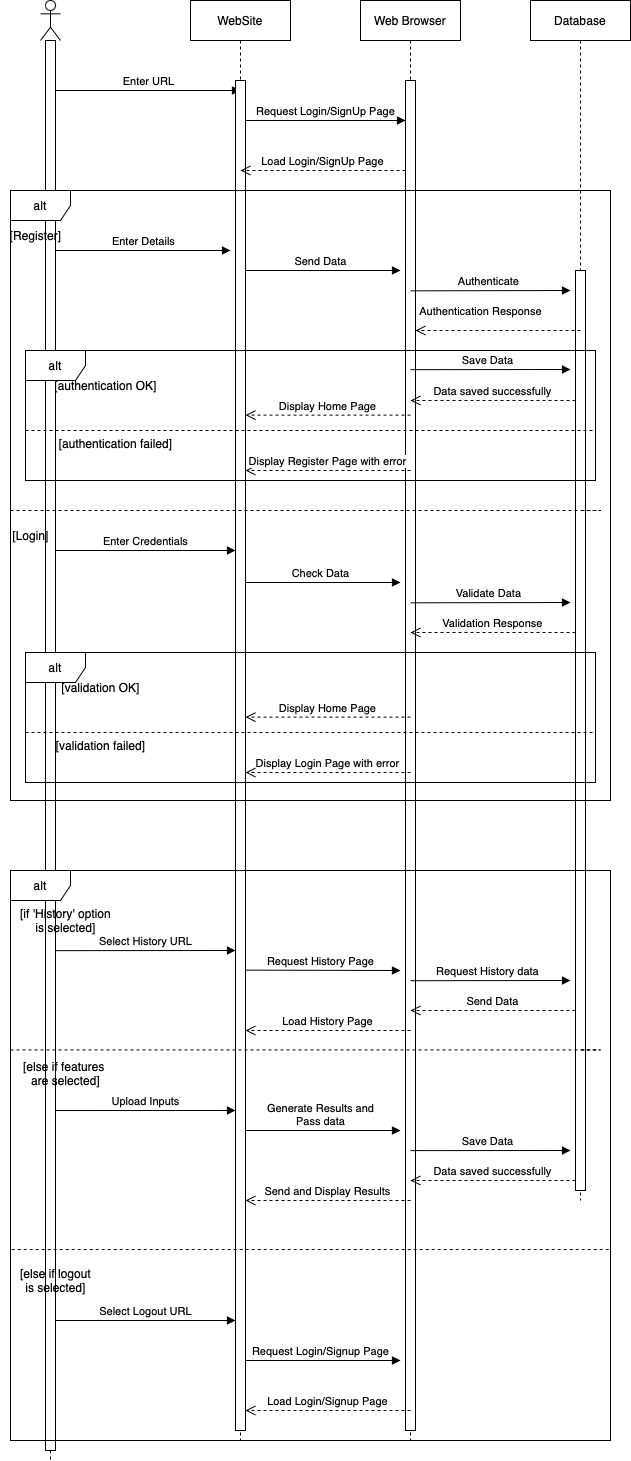

The diagram above was exported from draw.io. Its source (the exported page's mxGraphModel, read from the mxfile embedded in the PNG):
<mxGraphModel dx="1306" dy="764" grid="1" gridSize="10" guides="1" tooltips="1" connect="1" arrows="1" fold="1" page="1" pageScale="1" pageWidth="850" pageHeight="1100" background="#ffffff" math="0" shadow="0">
  <root>
    <mxCell id="0" />
    <mxCell id="1" parent="0" />
    <mxCell id="mv7wpXPGMyw6wzpGmjeN-5" value="" style="shape=umlLifeline;perimeter=lifelinePerimeter;whiteSpace=wrap;html=1;container=1;dropTarget=0;collapsible=0;recursiveResize=0;outlineConnect=0;portConstraint=eastwest;newEdgeStyle={&quot;edgeStyle&quot;:&quot;elbowEdgeStyle&quot;,&quot;elbow&quot;:&quot;vertical&quot;,&quot;curved&quot;:0,&quot;rounded&quot;:0};participant=umlActor;" parent="1" vertex="1">
      <mxGeometry x="170" y="30" width="20" height="1460" as="geometry" />
    </mxCell>
    <mxCell id="mv7wpXPGMyw6wzpGmjeN-6" value="" style="html=1;points=[];perimeter=orthogonalPerimeter;outlineConnect=0;targetShapes=umlLifeline;portConstraint=eastwest;newEdgeStyle={&quot;edgeStyle&quot;:&quot;elbowEdgeStyle&quot;,&quot;elbow&quot;:&quot;vertical&quot;,&quot;curved&quot;:0,&quot;rounded&quot;:0};" parent="mv7wpXPGMyw6wzpGmjeN-5" vertex="1">
      <mxGeometry x="5" y="40" width="10" height="1410" as="geometry" />
    </mxCell>
    <mxCell id="mv7wpXPGMyw6wzpGmjeN-8" value="WebSite" style="shape=umlLifeline;perimeter=lifelinePerimeter;whiteSpace=wrap;html=1;container=1;dropTarget=0;collapsible=0;recursiveResize=0;outlineConnect=0;portConstraint=eastwest;newEdgeStyle={&quot;edgeStyle&quot;:&quot;elbowEdgeStyle&quot;,&quot;elbow&quot;:&quot;vertical&quot;,&quot;curved&quot;:0,&quot;rounded&quot;:0};" parent="1" vertex="1">
      <mxGeometry x="320" y="30" width="100" height="1440" as="geometry" />
    </mxCell>
    <mxCell id="mv7wpXPGMyw6wzpGmjeN-9" value="Web Browser" style="shape=umlLifeline;perimeter=lifelinePerimeter;whiteSpace=wrap;html=1;container=1;dropTarget=0;collapsible=0;recursiveResize=0;outlineConnect=0;portConstraint=eastwest;newEdgeStyle={&quot;edgeStyle&quot;:&quot;elbowEdgeStyle&quot;,&quot;elbow&quot;:&quot;vertical&quot;,&quot;curved&quot;:0,&quot;rounded&quot;:0};" parent="1" vertex="1">
      <mxGeometry x="490" y="30" width="100" height="1440" as="geometry" />
    </mxCell>
    <mxCell id="mv7wpXPGMyw6wzpGmjeN-52" value="" style="html=1;points=[];perimeter=orthogonalPerimeter;outlineConnect=0;targetShapes=umlLifeline;portConstraint=eastwest;newEdgeStyle={&quot;edgeStyle&quot;:&quot;elbowEdgeStyle&quot;,&quot;elbow&quot;:&quot;vertical&quot;,&quot;curved&quot;:0,&quot;rounded&quot;:0};" parent="mv7wpXPGMyw6wzpGmjeN-9" vertex="1">
      <mxGeometry x="45" y="80" width="10" height="1350" as="geometry" />
    </mxCell>
    <mxCell id="mv7wpXPGMyw6wzpGmjeN-10" value="Database" style="shape=umlLifeline;perimeter=lifelinePerimeter;whiteSpace=wrap;html=1;container=1;dropTarget=0;collapsible=0;recursiveResize=0;outlineConnect=0;portConstraint=eastwest;newEdgeStyle={&quot;edgeStyle&quot;:&quot;elbowEdgeStyle&quot;,&quot;elbow&quot;:&quot;vertical&quot;,&quot;curved&quot;:0,&quot;rounded&quot;:0};" parent="1" vertex="1">
      <mxGeometry x="660" y="30" width="100" height="1200" as="geometry" />
    </mxCell>
    <mxCell id="mv7wpXPGMyw6wzpGmjeN-66" value="" style="html=1;points=[];perimeter=orthogonalPerimeter;outlineConnect=0;targetShapes=umlLifeline;portConstraint=eastwest;newEdgeStyle={&quot;edgeStyle&quot;:&quot;elbowEdgeStyle&quot;,&quot;elbow&quot;:&quot;vertical&quot;,&quot;curved&quot;:0,&quot;rounded&quot;:0};" parent="mv7wpXPGMyw6wzpGmjeN-10" vertex="1">
      <mxGeometry x="45" y="270" width="10" height="920" as="geometry" />
    </mxCell>
    <mxCell id="mv7wpXPGMyw6wzpGmjeN-49" value="Enter URL" style="html=1;verticalAlign=bottom;endArrow=block;edgeStyle=elbowEdgeStyle;elbow=vertical;curved=0;rounded=0;" parent="1" source="mv7wpXPGMyw6wzpGmjeN-6" edge="1">
      <mxGeometry width="80" relative="1" as="geometry">
        <mxPoint x="180" y="130" as="sourcePoint" />
        <mxPoint x="370" y="120" as="targetPoint" />
        <Array as="points">
          <mxPoint x="310" y="120" />
        </Array>
      </mxGeometry>
    </mxCell>
    <mxCell id="mv7wpXPGMyw6wzpGmjeN-51" value="" style="html=1;points=[];perimeter=orthogonalPerimeter;outlineConnect=0;targetShapes=umlLifeline;portConstraint=eastwest;newEdgeStyle={&quot;edgeStyle&quot;:&quot;elbowEdgeStyle&quot;,&quot;elbow&quot;:&quot;vertical&quot;,&quot;curved&quot;:0,&quot;rounded&quot;:0};" parent="1" vertex="1">
      <mxGeometry x="365" y="110" width="10" height="1350" as="geometry" />
    </mxCell>
    <mxCell id="mv7wpXPGMyw6wzpGmjeN-54" value="Request Login/SignUp Page" style="html=1;verticalAlign=bottom;endArrow=block;edgeStyle=elbowEdgeStyle;elbow=vertical;curved=0;rounded=0;" parent="1" target="mv7wpXPGMyw6wzpGmjeN-52" edge="1">
      <mxGeometry width="80" relative="1" as="geometry">
        <mxPoint x="375" y="149.99999999999997" as="sourcePoint" />
        <mxPoint x="530" y="150" as="targetPoint" />
      </mxGeometry>
    </mxCell>
    <mxCell id="mv7wpXPGMyw6wzpGmjeN-55" value="Enter Details" style="html=1;verticalAlign=bottom;endArrow=block;edgeStyle=elbowEdgeStyle;elbow=vertical;curved=0;rounded=0;" parent="1" source="mv7wpXPGMyw6wzpGmjeN-6" edge="1">
      <mxGeometry width="80" relative="1" as="geometry">
        <mxPoint x="220" y="440.37" as="sourcePoint" />
        <mxPoint x="360" y="280" as="targetPoint" />
        <Array as="points">
          <mxPoint x="330" y="280" />
          <mxPoint x="270" y="300" />
        </Array>
      </mxGeometry>
    </mxCell>
    <mxCell id="mv7wpXPGMyw6wzpGmjeN-60" value="Load Login/SignUp Page" style="html=1;verticalAlign=bottom;endArrow=open;dashed=1;endSize=8;edgeStyle=elbowEdgeStyle;elbow=vertical;curved=0;rounded=0;" parent="1" source="mv7wpXPGMyw6wzpGmjeN-52" edge="1">
      <mxGeometry relative="1" as="geometry">
        <mxPoint x="530" y="190.32999999999998" as="sourcePoint" />
        <mxPoint x="370" y="200" as="targetPoint" />
        <Array as="points">
          <mxPoint x="470" y="200" />
        </Array>
      </mxGeometry>
    </mxCell>
    <mxCell id="mv7wpXPGMyw6wzpGmjeN-61" value="alt" style="shape=umlFrame;whiteSpace=wrap;html=1;pointerEvents=0;" parent="1" vertex="1">
      <mxGeometry x="140" y="220" width="600" height="610" as="geometry" />
    </mxCell>
    <mxCell id="mv7wpXPGMyw6wzpGmjeN-63" value="[Register]" style="text;html=1;align=center;verticalAlign=middle;resizable=0;points=[];autosize=1;strokeColor=none;fillColor=none;" parent="1" vertex="1">
      <mxGeometry x="130" y="250" width="70" height="30" as="geometry" />
    </mxCell>
    <mxCell id="mv7wpXPGMyw6wzpGmjeN-65" value="Send Data" style="html=1;verticalAlign=bottom;endArrow=block;edgeStyle=elbowEdgeStyle;elbow=vertical;curved=0;rounded=0;" parent="1" edge="1">
      <mxGeometry x="-0.0341" width="80" relative="1" as="geometry">
        <mxPoint x="375" y="300" as="sourcePoint" />
        <mxPoint x="530" y="300.37" as="targetPoint" />
        <Array as="points" />
        <mxPoint as="offset" />
      </mxGeometry>
    </mxCell>
    <mxCell id="mv7wpXPGMyw6wzpGmjeN-68" value="Authenticate" style="html=1;verticalAlign=bottom;endArrow=block;edgeStyle=elbowEdgeStyle;elbow=vertical;curved=0;rounded=0;" parent="1" edge="1">
      <mxGeometry x="-0.0341" width="80" relative="1" as="geometry">
        <mxPoint x="540" y="320.34000000000003" as="sourcePoint" />
        <mxPoint x="700" y="320.34000000000003" as="targetPoint" />
        <Array as="points" />
        <mxPoint as="offset" />
      </mxGeometry>
    </mxCell>
    <mxCell id="mv7wpXPGMyw6wzpGmjeN-69" value="Data saved successfully" style="html=1;verticalAlign=bottom;endArrow=open;dashed=1;endSize=8;edgeStyle=elbowEdgeStyle;elbow=vertical;curved=0;rounded=0;" parent="1" edge="1">
      <mxGeometry relative="1" as="geometry">
        <mxPoint x="705" y="430" as="sourcePoint" />
        <mxPoint x="540" y="430.0000000000001" as="targetPoint" />
        <Array as="points">
          <mxPoint x="555" y="430" />
          <mxPoint x="605" y="350" />
          <mxPoint x="645" y="350" />
          <mxPoint x="635" y="420" />
          <mxPoint x="575" y="420" />
        </Array>
      </mxGeometry>
    </mxCell>
    <mxCell id="mv7wpXPGMyw6wzpGmjeN-75" value="" style="endArrow=none;dashed=1;html=1;rounded=0;" parent="1" edge="1">
      <mxGeometry width="50" height="50" relative="1" as="geometry">
        <mxPoint x="140" y="540" as="sourcePoint" />
        <mxPoint x="710" y="540" as="targetPoint" />
        <Array as="points">
          <mxPoint x="320" y="540" />
          <mxPoint x="730" y="540" />
        </Array>
      </mxGeometry>
    </mxCell>
    <mxCell id="mv7wpXPGMyw6wzpGmjeN-77" value="[Login]" style="text;html=1;align=center;verticalAlign=middle;resizable=0;points=[];autosize=1;strokeColor=none;fillColor=none;" parent="1" vertex="1">
      <mxGeometry x="130" y="550" width="60" height="30" as="geometry" />
    </mxCell>
    <mxCell id="mv7wpXPGMyw6wzpGmjeN-78" value="Enter Credentials" style="html=1;verticalAlign=bottom;endArrow=block;edgeStyle=elbowEdgeStyle;elbow=vertical;curved=0;rounded=0;" parent="1" edge="1">
      <mxGeometry width="80" relative="1" as="geometry">
        <mxPoint x="185" y="580" as="sourcePoint" />
        <mxPoint x="365" y="580" as="targetPoint" />
        <Array as="points">
          <mxPoint x="270" y="580" />
        </Array>
      </mxGeometry>
    </mxCell>
    <mxCell id="mv7wpXPGMyw6wzpGmjeN-79" value="Check Data" style="html=1;verticalAlign=bottom;endArrow=block;edgeStyle=elbowEdgeStyle;elbow=vertical;curved=0;rounded=0;" parent="1" edge="1">
      <mxGeometry x="-0.0341" width="80" relative="1" as="geometry">
        <mxPoint x="375" y="612" as="sourcePoint" />
        <mxPoint x="530" y="612.37" as="targetPoint" />
        <Array as="points" />
        <mxPoint as="offset" />
      </mxGeometry>
    </mxCell>
    <mxCell id="mv7wpXPGMyw6wzpGmjeN-80" value="Validate Data" style="html=1;verticalAlign=bottom;endArrow=block;edgeStyle=elbowEdgeStyle;elbow=vertical;curved=0;rounded=0;" parent="1" edge="1">
      <mxGeometry x="-0.0341" width="80" relative="1" as="geometry">
        <mxPoint x="540" y="632.33" as="sourcePoint" />
        <mxPoint x="700" y="632.33" as="targetPoint" />
        <Array as="points" />
        <mxPoint as="offset" />
      </mxGeometry>
    </mxCell>
    <mxCell id="mv7wpXPGMyw6wzpGmjeN-81" value="alt" style="shape=umlFrame;whiteSpace=wrap;html=1;pointerEvents=0;" parent="1" vertex="1">
      <mxGeometry x="155" y="682" width="570" height="130" as="geometry" />
    </mxCell>
    <mxCell id="mv7wpXPGMyw6wzpGmjeN-82" value="[validation OK]" style="text;html=1;align=center;verticalAlign=middle;resizable=0;points=[];autosize=1;strokeColor=none;fillColor=none;" parent="1" vertex="1">
      <mxGeometry x="180" y="702" width="100" height="30" as="geometry" />
    </mxCell>
    <mxCell id="mv7wpXPGMyw6wzpGmjeN-83" value="Display Home Page" style="html=1;verticalAlign=bottom;endArrow=open;dashed=1;endSize=8;edgeStyle=elbowEdgeStyle;elbow=vertical;curved=0;rounded=0;" parent="1" edge="1">
      <mxGeometry relative="1" as="geometry">
        <mxPoint x="540" y="746.63" as="sourcePoint" />
        <mxPoint x="375" y="746.63" as="targetPoint" />
        <Array as="points">
          <mxPoint x="480" y="746.63" />
          <mxPoint x="470" y="816.63" />
          <mxPoint x="410" y="816.63" />
        </Array>
      </mxGeometry>
    </mxCell>
    <mxCell id="mv7wpXPGMyw6wzpGmjeN-84" value="Validation Response" style="html=1;verticalAlign=bottom;endArrow=open;dashed=1;endSize=8;edgeStyle=elbowEdgeStyle;elbow=vertical;curved=0;rounded=0;" parent="1" edge="1">
      <mxGeometry relative="1" as="geometry">
        <mxPoint x="705" y="662" as="sourcePoint" />
        <mxPoint x="540" y="662" as="targetPoint" />
        <Array as="points">
          <mxPoint x="645" y="662" />
          <mxPoint x="635" y="732" />
          <mxPoint x="575" y="732" />
        </Array>
      </mxGeometry>
    </mxCell>
    <mxCell id="mv7wpXPGMyw6wzpGmjeN-85" value="" style="endArrow=none;dashed=1;html=1;rounded=0;" parent="1" edge="1">
      <mxGeometry width="50" height="50" relative="1" as="geometry">
        <mxPoint x="155" y="762" as="sourcePoint" />
        <mxPoint x="725" y="762" as="targetPoint" />
        <Array as="points">
          <mxPoint x="335" y="762" />
        </Array>
      </mxGeometry>
    </mxCell>
    <mxCell id="mv7wpXPGMyw6wzpGmjeN-86" value="[validation failed]" style="text;html=1;align=center;verticalAlign=middle;resizable=0;points=[];autosize=1;strokeColor=none;fillColor=none;" parent="1" vertex="1">
      <mxGeometry x="175" y="760" width="110" height="30" as="geometry" />
    </mxCell>
    <mxCell id="mv7wpXPGMyw6wzpGmjeN-87" value="Display Login Page with error" style="html=1;verticalAlign=bottom;endArrow=open;dashed=1;endSize=8;edgeStyle=elbowEdgeStyle;elbow=vertical;curved=0;rounded=0;" parent="1" edge="1">
      <mxGeometry relative="1" as="geometry">
        <mxPoint x="540" y="802" as="sourcePoint" />
        <mxPoint x="375" y="802" as="targetPoint" />
        <Array as="points">
          <mxPoint x="480" y="802" />
          <mxPoint x="470" y="872" />
          <mxPoint x="410" y="872" />
        </Array>
      </mxGeometry>
    </mxCell>
    <mxCell id="mv7wpXPGMyw6wzpGmjeN-88" value="alt" style="shape=umlFrame;whiteSpace=wrap;html=1;pointerEvents=0;" parent="1" vertex="1">
      <mxGeometry x="140" y="900" width="600" height="570" as="geometry" />
    </mxCell>
    <mxCell id="mv7wpXPGMyw6wzpGmjeN-89" value="[if 'History' option &lt;br&gt;is selected]" style="text;html=1;align=center;verticalAlign=middle;resizable=0;points=[];autosize=1;strokeColor=none;fillColor=none;" parent="1" vertex="1">
      <mxGeometry x="140" y="930" width="110" height="40" as="geometry" />
    </mxCell>
    <mxCell id="mv7wpXPGMyw6wzpGmjeN-90" value="Select History URL" style="html=1;verticalAlign=bottom;endArrow=block;edgeStyle=elbowEdgeStyle;elbow=vertical;curved=0;rounded=0;" parent="1" edge="1">
      <mxGeometry width="80" relative="1" as="geometry">
        <mxPoint x="185" y="980.1500000000001" as="sourcePoint" />
        <mxPoint x="365" y="980.1500000000001" as="targetPoint" />
        <Array as="points" />
      </mxGeometry>
    </mxCell>
    <mxCell id="mv7wpXPGMyw6wzpGmjeN-91" value="Request History Page" style="html=1;verticalAlign=bottom;endArrow=block;edgeStyle=elbowEdgeStyle;elbow=vertical;curved=0;rounded=0;" parent="1" edge="1">
      <mxGeometry x="-0.0341" width="80" relative="1" as="geometry">
        <mxPoint x="375" y="999.63" as="sourcePoint" />
        <mxPoint x="530" y="1000" as="targetPoint" />
        <Array as="points" />
        <mxPoint as="offset" />
      </mxGeometry>
    </mxCell>
    <mxCell id="mv7wpXPGMyw6wzpGmjeN-92" value="Request History data" style="html=1;verticalAlign=bottom;endArrow=block;edgeStyle=elbowEdgeStyle;elbow=vertical;curved=0;rounded=0;" parent="1" edge="1">
      <mxGeometry x="-0.0341" width="80" relative="1" as="geometry">
        <mxPoint x="540" y="1010.22" as="sourcePoint" />
        <mxPoint x="700" y="1010.22" as="targetPoint" />
        <Array as="points" />
        <mxPoint as="offset" />
      </mxGeometry>
    </mxCell>
    <mxCell id="mv7wpXPGMyw6wzpGmjeN-93" value="Send Data" style="html=1;verticalAlign=bottom;endArrow=open;dashed=1;endSize=8;edgeStyle=elbowEdgeStyle;elbow=vertical;curved=0;rounded=0;" parent="1" edge="1">
      <mxGeometry relative="1" as="geometry">
        <mxPoint x="705" y="1040" as="sourcePoint" />
        <mxPoint x="540" y="1040" as="targetPoint" />
        <Array as="points">
          <mxPoint x="645" y="1040" />
          <mxPoint x="635" y="1110" />
          <mxPoint x="575" y="1110" />
        </Array>
      </mxGeometry>
    </mxCell>
    <mxCell id="mv7wpXPGMyw6wzpGmjeN-94" value="Load History Page" style="html=1;verticalAlign=bottom;endArrow=open;dashed=1;endSize=8;edgeStyle=elbowEdgeStyle;elbow=vertical;curved=0;rounded=0;" parent="1" edge="1">
      <mxGeometry relative="1" as="geometry">
        <mxPoint x="540" y="1060" as="sourcePoint" />
        <mxPoint x="375" y="1060" as="targetPoint" />
        <Array as="points">
          <mxPoint x="480" y="1060" />
          <mxPoint x="470" y="1130" />
          <mxPoint x="410" y="1130" />
        </Array>
      </mxGeometry>
    </mxCell>
    <mxCell id="mv7wpXPGMyw6wzpGmjeN-95" value="" style="endArrow=none;dashed=1;html=1;rounded=0;" parent="1" edge="1">
      <mxGeometry width="50" height="50" relative="1" as="geometry">
        <mxPoint x="140" y="1079.44" as="sourcePoint" />
        <mxPoint x="710" y="1079.44" as="targetPoint" />
        <Array as="points">
          <mxPoint x="320" y="1079.44" />
          <mxPoint x="730" y="1079.44" />
        </Array>
      </mxGeometry>
    </mxCell>
    <mxCell id="mv7wpXPGMyw6wzpGmjeN-96" value="[else if features&amp;nbsp;&lt;br&gt;are selected]" style="text;html=1;align=center;verticalAlign=middle;resizable=0;points=[];autosize=1;strokeColor=none;fillColor=none;" parent="1" vertex="1">
      <mxGeometry x="140" y="1083" width="110" height="40" as="geometry" />
    </mxCell>
    <mxCell id="mv7wpXPGMyw6wzpGmjeN-97" value="Upload Inputs" style="html=1;verticalAlign=bottom;endArrow=block;edgeStyle=elbowEdgeStyle;elbow=vertical;curved=0;rounded=0;" parent="1" edge="1">
      <mxGeometry width="80" relative="1" as="geometry">
        <mxPoint x="185" y="1140.04" as="sourcePoint" />
        <mxPoint x="365" y="1140.04" as="targetPoint" />
        <Array as="points" />
      </mxGeometry>
    </mxCell>
    <mxCell id="mv7wpXPGMyw6wzpGmjeN-98" value="Generate Results and &lt;br&gt;Pass data" style="html=1;verticalAlign=bottom;endArrow=block;edgeStyle=elbowEdgeStyle;elbow=vertical;curved=0;rounded=0;" parent="1" edge="1">
      <mxGeometry x="-0.0341" width="80" relative="1" as="geometry">
        <mxPoint x="375" y="1160" as="sourcePoint" />
        <mxPoint x="530" y="1160.37" as="targetPoint" />
        <Array as="points" />
        <mxPoint as="offset" />
      </mxGeometry>
    </mxCell>
    <mxCell id="mv7wpXPGMyw6wzpGmjeN-99" value="Save Data" style="html=1;verticalAlign=bottom;endArrow=block;edgeStyle=elbowEdgeStyle;elbow=vertical;curved=0;rounded=0;" parent="1" edge="1">
      <mxGeometry x="-0.0341" width="80" relative="1" as="geometry">
        <mxPoint x="540" y="1180.1100000000001" as="sourcePoint" />
        <mxPoint x="700" y="1180.1100000000001" as="targetPoint" />
        <Array as="points" />
        <mxPoint as="offset" />
      </mxGeometry>
    </mxCell>
    <mxCell id="mv7wpXPGMyw6wzpGmjeN-100" value="Data saved successfully" style="html=1;verticalAlign=bottom;endArrow=open;dashed=1;endSize=8;edgeStyle=elbowEdgeStyle;elbow=vertical;curved=0;rounded=0;" parent="1" edge="1">
      <mxGeometry relative="1" as="geometry">
        <mxPoint x="705" y="1210" as="sourcePoint" />
        <mxPoint x="540" y="1210" as="targetPoint" />
        <Array as="points">
          <mxPoint x="645" y="1210" />
          <mxPoint x="635" y="1280" />
          <mxPoint x="575" y="1280" />
        </Array>
      </mxGeometry>
    </mxCell>
    <mxCell id="mv7wpXPGMyw6wzpGmjeN-101" value="Send and Display Results" style="html=1;verticalAlign=bottom;endArrow=open;dashed=1;endSize=8;edgeStyle=elbowEdgeStyle;elbow=vertical;curved=0;rounded=0;" parent="1" edge="1">
      <mxGeometry relative="1" as="geometry">
        <mxPoint x="540" y="1230" as="sourcePoint" />
        <mxPoint x="375" y="1230" as="targetPoint" />
        <Array as="points">
          <mxPoint x="480" y="1230" />
          <mxPoint x="470" y="1300" />
          <mxPoint x="410" y="1300" />
        </Array>
      </mxGeometry>
    </mxCell>
    <mxCell id="mv7wpXPGMyw6wzpGmjeN-110" value="alt" style="shape=umlFrame;whiteSpace=wrap;html=1;pointerEvents=0;" parent="1" vertex="1">
      <mxGeometry x="155" y="380" width="570" height="130" as="geometry" />
    </mxCell>
    <mxCell id="mv7wpXPGMyw6wzpGmjeN-111" value="[authentication OK]" style="text;html=1;align=center;verticalAlign=middle;resizable=0;points=[];autosize=1;strokeColor=none;fillColor=none;" parent="1" vertex="1">
      <mxGeometry x="170" y="400" width="130" height="30" as="geometry" />
    </mxCell>
    <mxCell id="mv7wpXPGMyw6wzpGmjeN-112" value="Display Home Page" style="html=1;verticalAlign=bottom;endArrow=open;dashed=1;endSize=8;edgeStyle=elbowEdgeStyle;elbow=vertical;curved=0;rounded=0;" parent="1" edge="1">
      <mxGeometry relative="1" as="geometry">
        <mxPoint x="540" y="444.63" as="sourcePoint" />
        <mxPoint x="375" y="444.63" as="targetPoint" />
        <Array as="points">
          <mxPoint x="480" y="444.63" />
          <mxPoint x="470" y="514.63" />
          <mxPoint x="410" y="514.63" />
        </Array>
      </mxGeometry>
    </mxCell>
    <mxCell id="mv7wpXPGMyw6wzpGmjeN-113" value="Authentication Response" style="html=1;verticalAlign=bottom;endArrow=open;dashed=1;endSize=8;edgeStyle=elbowEdgeStyle;elbow=vertical;curved=0;rounded=0;" parent="1" edge="1">
      <mxGeometry x="0.2121" y="-10" relative="1" as="geometry">
        <mxPoint x="710" y="360" as="sourcePoint" />
        <mxPoint x="545" y="360" as="targetPoint" />
        <Array as="points">
          <mxPoint x="650" y="360" />
          <mxPoint x="640" y="430" />
          <mxPoint x="580" y="430" />
        </Array>
        <mxPoint as="offset" />
      </mxGeometry>
    </mxCell>
    <mxCell id="mv7wpXPGMyw6wzpGmjeN-114" value="" style="endArrow=none;dashed=1;html=1;rounded=0;" parent="1" edge="1">
      <mxGeometry width="50" height="50" relative="1" as="geometry">
        <mxPoint x="155" y="460" as="sourcePoint" />
        <mxPoint x="725" y="460" as="targetPoint" />
        <Array as="points">
          <mxPoint x="335" y="460" />
        </Array>
      </mxGeometry>
    </mxCell>
    <mxCell id="mv7wpXPGMyw6wzpGmjeN-115" value="[authentication failed]" style="text;html=1;align=center;verticalAlign=middle;resizable=0;points=[];autosize=1;strokeColor=none;fillColor=none;" parent="1" vertex="1">
      <mxGeometry x="175" y="458" width="140" height="30" as="geometry" />
    </mxCell>
    <mxCell id="mv7wpXPGMyw6wzpGmjeN-116" value="Display Register Page with error" style="html=1;verticalAlign=bottom;endArrow=open;dashed=1;endSize=8;edgeStyle=elbowEdgeStyle;elbow=vertical;curved=0;rounded=0;" parent="1" edge="1">
      <mxGeometry relative="1" as="geometry">
        <mxPoint x="540" y="500" as="sourcePoint" />
        <mxPoint x="375" y="500" as="targetPoint" />
        <Array as="points">
          <mxPoint x="480" y="500" />
          <mxPoint x="470" y="570" />
          <mxPoint x="410" y="570" />
        </Array>
      </mxGeometry>
    </mxCell>
    <mxCell id="mv7wpXPGMyw6wzpGmjeN-124" value="Save Data" style="html=1;verticalAlign=bottom;endArrow=block;edgeStyle=elbowEdgeStyle;elbow=vertical;curved=0;rounded=0;" parent="1" edge="1">
      <mxGeometry x="-0.0341" width="80" relative="1" as="geometry">
        <mxPoint x="540" y="399.17" as="sourcePoint" />
        <mxPoint x="700" y="399.17" as="targetPoint" />
        <Array as="points" />
        <mxPoint as="offset" />
      </mxGeometry>
    </mxCell>
    <mxCell id="a9RrWjTLQdH4KkRH2Knc-2" value="" style="endArrow=none;dashed=1;html=1;rounded=0;exitX=0.002;exitY=0.665;exitDx=0;exitDy=0;exitPerimeter=0;entryX=1.002;entryY=0.665;entryDx=0;entryDy=0;entryPerimeter=0;" parent="1" source="mv7wpXPGMyw6wzpGmjeN-88" target="mv7wpXPGMyw6wzpGmjeN-88" edge="1">
      <mxGeometry width="50" height="50" relative="1" as="geometry">
        <mxPoint x="400" y="1370" as="sourcePoint" />
        <mxPoint x="450" y="1320" as="targetPoint" />
      </mxGeometry>
    </mxCell>
    <mxCell id="a9RrWjTLQdH4KkRH2Knc-3" value="[else if logout&lt;br&gt;is selected]" style="text;html=1;align=center;verticalAlign=middle;resizable=0;points=[];autosize=1;strokeColor=none;fillColor=none;" parent="1" vertex="1">
      <mxGeometry x="140" y="1290" width="90" height="40" as="geometry" />
    </mxCell>
    <mxCell id="a9RrWjTLQdH4KkRH2Knc-5" value="Select Logout URL" style="html=1;verticalAlign=bottom;endArrow=block;edgeStyle=elbowEdgeStyle;elbow=vertical;curved=0;rounded=0;" parent="1" source="mv7wpXPGMyw6wzpGmjeN-6" target="mv7wpXPGMyw6wzpGmjeN-51" edge="1">
      <mxGeometry width="80" relative="1" as="geometry">
        <mxPoint x="380" y="1140" as="sourcePoint" />
        <mxPoint x="460" y="1140" as="targetPoint" />
        <Array as="points">
          <mxPoint x="290" y="1350" />
        </Array>
      </mxGeometry>
    </mxCell>
    <mxCell id="a9RrWjTLQdH4KkRH2Knc-7" value="Request Login/Signup Page" style="html=1;verticalAlign=bottom;endArrow=block;edgeStyle=elbowEdgeStyle;elbow=vertical;curved=0;rounded=0;" parent="1" edge="1">
      <mxGeometry x="-0.0341" width="80" relative="1" as="geometry">
        <mxPoint x="375" y="1390" as="sourcePoint" />
        <mxPoint x="530" y="1390.37" as="targetPoint" />
        <Array as="points" />
        <mxPoint as="offset" />
      </mxGeometry>
    </mxCell>
    <mxCell id="a9RrWjTLQdH4KkRH2Knc-8" value="Load Login/Signup Page" style="html=1;verticalAlign=bottom;endArrow=open;dashed=1;endSize=8;edgeStyle=elbowEdgeStyle;elbow=horizontal;curved=0;rounded=0;" parent="1" edge="1">
      <mxGeometry relative="1" as="geometry">
        <mxPoint x="540" y="1440" as="sourcePoint" />
        <mxPoint x="375" y="1440" as="targetPoint" />
        <Array as="points">
          <mxPoint x="480" y="1440" />
          <mxPoint x="470" y="1510" />
          <mxPoint x="410" y="1510" />
        </Array>
      </mxGeometry>
    </mxCell>
  </root>
</mxGraphModel>